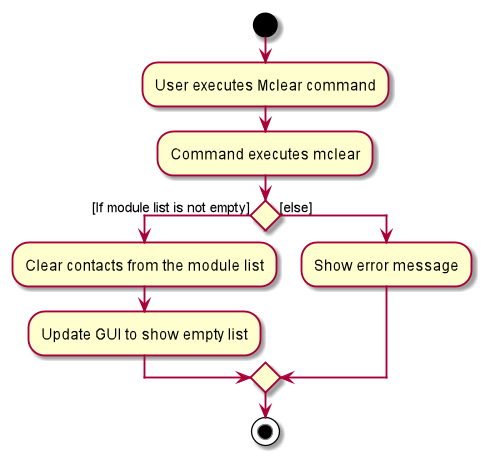

The diagram above was rendered by PlantUML. Its source (embedded in the PNG):
@startuml
start
:User executes Mclear command;

:Command executes mclear;

if () then ([If module list is not empty])
    :Clear contacts from the module list;
    :Update GUI to show empty list;
else ([else])
    :Show error message;
endif
stop
@enduml